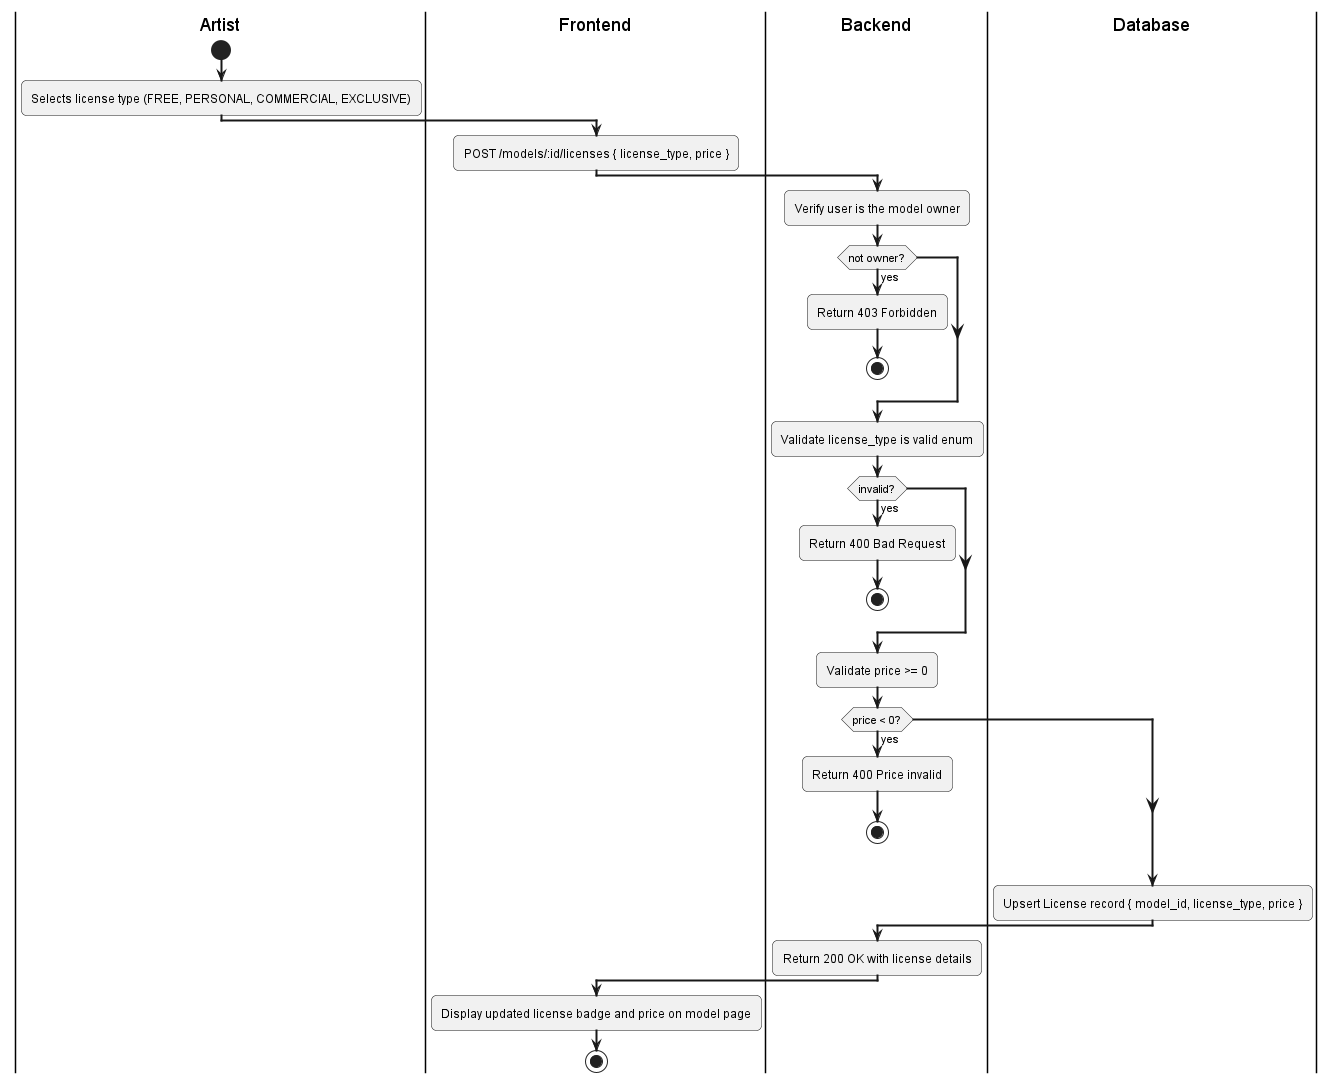

The diagram above was rendered by PlantUML. Its source (embedded in the PNG):
@startuml
skinparam activityArrowThickness 2
skinparam roundcorner 10

|Artist|
start
:Selects license type (FREE, PERSONAL, COMMERCIAL, EXCLUSIVE);

|Frontend|
:POST /models/:id/licenses { license_type, price };

|Backend|
:Verify user is the model owner;
if (not owner?) then (yes)
  :Return 403 Forbidden;
  stop
endif

:Validate license_type is valid enum;
if (invalid?) then (yes)
  :Return 400 Bad Request;
  stop
endif

:Validate price >= 0;
if (price < 0?) then (yes)
  :Return 400 Price invalid;
  stop
endif

|Database|
:Upsert License record { model_id, license_type, price };

|Backend|
:Return 200 OK with license details;

|Frontend|
:Display updated license badge and price on model page;
stop
@enduml